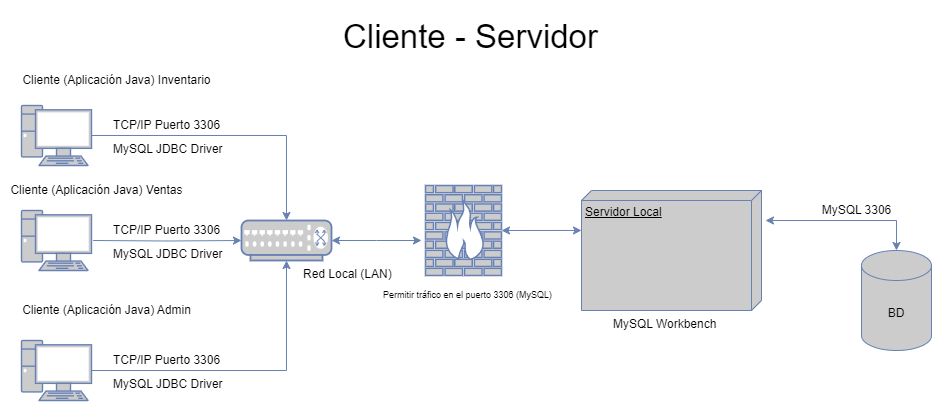

The diagram above was exported from draw.io. Its source (the exported page's mxGraphModel, read from the mxfile embedded in the PNG):
<mxGraphModel dx="2261" dy="746" grid="1" gridSize="10" guides="1" tooltips="1" connect="1" arrows="1" fold="1" page="1" pageScale="1" pageWidth="827" pageHeight="1169" math="0" shadow="0">
  <root>
    <mxCell id="0" />
    <mxCell id="1" parent="0" />
    <mxCell id="MP7uhslceWAuMswjCXq6-2" value="BD" style="shape=cylinder3;whiteSpace=wrap;html=1;boundedLbl=1;backgroundOutline=1;size=15;strokeColor=#6881b3;fillColor=#cccccc;" vertex="1" parent="1">
      <mxGeometry x="850" y="410" width="70" height="100" as="geometry" />
    </mxCell>
    <mxCell id="MP7uhslceWAuMswjCXq6-3" value="Servidor Local" style="verticalAlign=top;align=left;spacingTop=8;spacingLeft=2;spacingRight=12;shape=cube;size=10;direction=south;fontStyle=4;html=1;whiteSpace=wrap;strokeColor=#6881b3;fillColor=#cccccc;" vertex="1" parent="1">
      <mxGeometry x="570" y="350" width="180" height="120" as="geometry" />
    </mxCell>
    <mxCell id="MP7uhslceWAuMswjCXq6-4" style="edgeStyle=orthogonalEdgeStyle;rounded=0;orthogonalLoop=1;jettySize=auto;html=1;entryX=0.25;entryY=-0.022;entryDx=0;entryDy=0;entryPerimeter=0;startArrow=classic;startFill=1;exitX=0.5;exitY=0;exitDx=0;exitDy=0;exitPerimeter=0;strokeColor=#6881b3;" edge="1" parent="1" source="MP7uhslceWAuMswjCXq6-2" target="MP7uhslceWAuMswjCXq6-3">
      <mxGeometry relative="1" as="geometry" />
    </mxCell>
    <mxCell id="MP7uhslceWAuMswjCXq6-5" value="&lt;span style=&quot;font-weight: normal;&quot;&gt;MySQL 3306&lt;/span&gt;" style="text;align=center;fontStyle=1;verticalAlign=middle;spacingLeft=3;spacingRight=3;strokeColor=none;rotatable=0;points=[[0,0.5],[1,0.5]];portConstraint=eastwest;html=1;" vertex="1" parent="1">
      <mxGeometry x="820" y="360" width="50" height="20" as="geometry" />
    </mxCell>
    <mxCell id="MP7uhslceWAuMswjCXq6-10" style="edgeStyle=orthogonalEdgeStyle;rounded=0;orthogonalLoop=1;jettySize=auto;html=1;exitX=1;exitY=0.5;exitDx=0;exitDy=0;exitPerimeter=0;strokeColor=#6881b3;" edge="1" parent="1" source="MP7uhslceWAuMswjCXq6-32" target="MP7uhslceWAuMswjCXq6-9">
      <mxGeometry relative="1" as="geometry">
        <mxPoint x="91.65000000000009" y="290" as="sourcePoint" />
      </mxGeometry>
    </mxCell>
    <mxCell id="MP7uhslceWAuMswjCXq6-11" style="edgeStyle=orthogonalEdgeStyle;rounded=0;orthogonalLoop=1;jettySize=auto;html=1;entryX=0;entryY=0.5;entryDx=0;entryDy=0;entryPerimeter=0;strokeColor=#6881b3;" edge="1" parent="1" target="MP7uhslceWAuMswjCXq6-9">
      <mxGeometry relative="1" as="geometry">
        <mxPoint x="81.65000000000009" y="400" as="sourcePoint" />
      </mxGeometry>
    </mxCell>
    <mxCell id="MP7uhslceWAuMswjCXq6-33" style="edgeStyle=orthogonalEdgeStyle;rounded=0;orthogonalLoop=1;jettySize=auto;html=1;startArrow=classic;startFill=1;strokeColor=#6881b3;" edge="1" parent="1" source="MP7uhslceWAuMswjCXq6-9">
      <mxGeometry relative="1" as="geometry">
        <mxPoint x="410" y="400" as="targetPoint" />
      </mxGeometry>
    </mxCell>
    <mxCell id="MP7uhslceWAuMswjCXq6-9" value="" style="fontColor=#0066CC;verticalAlign=top;verticalLabelPosition=bottom;labelPosition=center;align=center;html=1;outlineConnect=0;fillColor=#CCCCCC;strokeColor=#6881B3;gradientColor=none;gradientDirection=north;strokeWidth=2;shape=mxgraph.networks.switch;" vertex="1" parent="1">
      <mxGeometry x="230" y="380" width="90" height="40" as="geometry" />
    </mxCell>
    <mxCell id="MP7uhslceWAuMswjCXq6-12" style="edgeStyle=orthogonalEdgeStyle;rounded=0;orthogonalLoop=1;jettySize=auto;html=1;entryX=0.5;entryY=1;entryDx=0;entryDy=0;entryPerimeter=0;exitX=1;exitY=0.5;exitDx=0;exitDy=0;exitPerimeter=0;strokeColor=#6881b3;" edge="1" parent="1" source="MP7uhslceWAuMswjCXq6-30" target="MP7uhslceWAuMswjCXq6-9">
      <mxGeometry relative="1" as="geometry">
        <mxPoint x="91.65000000000009" y="525" as="sourcePoint" />
      </mxGeometry>
    </mxCell>
    <mxCell id="MP7uhslceWAuMswjCXq6-13" value="&lt;span style=&quot;font-weight: normal;&quot;&gt;Cliente (Aplicación Java) Inventario&lt;/span&gt;" style="text;align=center;fontStyle=1;verticalAlign=middle;spacingLeft=3;spacingRight=3;strokeColor=none;rotatable=0;points=[[0,0.5],[1,0.5]];portConstraint=eastwest;html=1;textDirection=ltr;direction=west;" vertex="1" parent="1">
      <mxGeometry x="60" y="230" width="90" height="20" as="geometry" />
    </mxCell>
    <mxCell id="MP7uhslceWAuMswjCXq6-16" value="&lt;span style=&quot;font-weight: normal;&quot;&gt;Cliente (Aplicación Java) Ventas&lt;/span&gt;" style="text;align=center;fontStyle=1;verticalAlign=middle;spacingLeft=3;spacingRight=3;strokeColor=none;rotatable=0;points=[[0,0.5],[1,0.5]];portConstraint=eastwest;html=1;textDirection=ltr;direction=west;" vertex="1" parent="1">
      <mxGeometry x="40" y="335" width="90" height="30" as="geometry" />
    </mxCell>
    <mxCell id="MP7uhslceWAuMswjCXq6-17" value="&lt;span style=&quot;font-weight: normal;&quot;&gt;Cliente (Aplicación Java) Admin&lt;/span&gt;" style="text;align=center;fontStyle=1;verticalAlign=middle;spacingLeft=3;spacingRight=3;strokeColor=none;rotatable=0;points=[[0,0.5],[1,0.5]];portConstraint=eastwest;html=1;textDirection=ltr;direction=west;" vertex="1" parent="1">
      <mxGeometry x="50" y="460" width="90" height="20" as="geometry" />
    </mxCell>
    <mxCell id="MP7uhslceWAuMswjCXq6-18" value="&lt;span style=&quot;font-weight: normal;&quot;&gt;TCP/IP Puerto 3306&lt;/span&gt;" style="text;align=center;fontStyle=1;verticalAlign=middle;spacingLeft=3;spacingRight=3;strokeColor=none;rotatable=0;points=[[0,0.5],[1,0.5]];portConstraint=eastwest;html=1;textDirection=ltr;direction=west;" vertex="1" parent="1">
      <mxGeometry x="110" y="275" width="90" height="20" as="geometry" />
    </mxCell>
    <mxCell id="MP7uhslceWAuMswjCXq6-19" value="&lt;span style=&quot;font-weight: normal;&quot;&gt;TCP/IP Puerto 3306&lt;/span&gt;" style="text;align=center;fontStyle=1;verticalAlign=middle;spacingLeft=3;spacingRight=3;strokeColor=none;rotatable=0;points=[[0,0.5],[1,0.5]];portConstraint=eastwest;html=1;textDirection=ltr;direction=west;" vertex="1" parent="1">
      <mxGeometry x="110" y="380" width="90" height="20" as="geometry" />
    </mxCell>
    <mxCell id="MP7uhslceWAuMswjCXq6-20" value="&lt;span style=&quot;font-weight: normal;&quot;&gt;TCP/IP Puerto 3306&lt;/span&gt;" style="text;align=center;fontStyle=1;verticalAlign=middle;spacingLeft=3;spacingRight=3;strokeColor=none;rotatable=0;points=[[0,0.5],[1,0.5]];portConstraint=eastwest;html=1;textDirection=ltr;direction=west;" vertex="1" parent="1">
      <mxGeometry x="110" y="510" width="90" height="20" as="geometry" />
    </mxCell>
    <mxCell id="MP7uhslceWAuMswjCXq6-21" value="MySQL Workbench" style="text;whiteSpace=wrap;html=1;" vertex="1" parent="1">
      <mxGeometry x="600" y="470" width="140" height="40" as="geometry" />
    </mxCell>
    <mxCell id="MP7uhslceWAuMswjCXq6-22" value="MySQL JDBC Driver" style="text;whiteSpace=wrap;html=1;" vertex="1" parent="1">
      <mxGeometry x="100" y="400" width="120" height="30" as="geometry" />
    </mxCell>
    <mxCell id="MP7uhslceWAuMswjCXq6-24" value="MySQL JDBC Driver" style="text;whiteSpace=wrap;html=1;" vertex="1" parent="1">
      <mxGeometry x="100" y="295" width="120" height="30" as="geometry" />
    </mxCell>
    <mxCell id="MP7uhslceWAuMswjCXq6-25" value="MySQL JDBC Driver" style="text;whiteSpace=wrap;html=1;" vertex="1" parent="1">
      <mxGeometry x="100" y="530" width="120" height="30" as="geometry" />
    </mxCell>
    <mxCell id="MP7uhslceWAuMswjCXq6-26" value="Red Local (LAN)" style="text;whiteSpace=wrap;html=1;" vertex="1" parent="1">
      <mxGeometry x="290" y="420" width="120" height="30" as="geometry" />
    </mxCell>
    <mxCell id="MP7uhslceWAuMswjCXq6-29" value="" style="fontColor=#0066CC;verticalAlign=top;verticalLabelPosition=bottom;labelPosition=center;align=center;html=1;outlineConnect=0;fillColor=#CCCCCC;strokeColor=#6881B3;gradientColor=none;gradientDirection=north;strokeWidth=2;shape=mxgraph.networks.firewall;" vertex="1" parent="1">
      <mxGeometry x="414" y="345" width="76" height="90" as="geometry" />
    </mxCell>
    <mxCell id="MP7uhslceWAuMswjCXq6-30" value="" style="fontColor=#0066CC;verticalAlign=top;verticalLabelPosition=bottom;labelPosition=center;align=center;html=1;outlineConnect=0;fillColor=#CCCCCC;strokeColor=#6881B3;gradientColor=none;gradientDirection=north;strokeWidth=2;shape=mxgraph.networks.pc;" vertex="1" parent="1">
      <mxGeometry x="10" y="500" width="70" height="60" as="geometry" />
    </mxCell>
    <mxCell id="MP7uhslceWAuMswjCXq6-31" value="" style="fontColor=#0066CC;verticalAlign=top;verticalLabelPosition=bottom;labelPosition=center;align=center;html=1;outlineConnect=0;fillColor=#CCCCCC;strokeColor=#6881B3;gradientColor=none;gradientDirection=north;strokeWidth=2;shape=mxgraph.networks.pc;" vertex="1" parent="1">
      <mxGeometry x="10" y="370" width="70" height="60" as="geometry" />
    </mxCell>
    <mxCell id="MP7uhslceWAuMswjCXq6-32" value="" style="fontColor=#0066CC;verticalAlign=top;verticalLabelPosition=bottom;labelPosition=center;align=center;html=1;outlineConnect=0;fillColor=#CCCCCC;strokeColor=#6881B3;gradientColor=none;gradientDirection=north;strokeWidth=2;shape=mxgraph.networks.pc;" vertex="1" parent="1">
      <mxGeometry x="10" y="265" width="70" height="60" as="geometry" />
    </mxCell>
    <mxCell id="MP7uhslceWAuMswjCXq6-34" style="edgeStyle=orthogonalEdgeStyle;rounded=0;orthogonalLoop=1;jettySize=auto;html=1;entryX=0.333;entryY=1;entryDx=0;entryDy=0;entryPerimeter=0;startArrow=classic;startFill=1;strokeColor=#6881b3;exitX=1;exitY=0.5;exitDx=0;exitDy=0;exitPerimeter=0;" edge="1" parent="1" source="MP7uhslceWAuMswjCXq6-29" target="MP7uhslceWAuMswjCXq6-3">
      <mxGeometry relative="1" as="geometry">
        <mxPoint x="510" y="389.96000000000004" as="sourcePoint" />
      </mxGeometry>
    </mxCell>
    <mxCell id="MP7uhslceWAuMswjCXq6-35" value="&lt;font style=&quot;font-size: 9px;&quot;&gt;Permitir tráfico en el puerto 3306 (MySQL)&lt;/font&gt;" style="text;whiteSpace=wrap;html=1;" vertex="1" parent="1">
      <mxGeometry x="370" y="440" width="260" height="40" as="geometry" />
    </mxCell>
    <mxCell id="MP7uhslceWAuMswjCXq6-36" value="&lt;font style=&quot;font-size: 33px;&quot;&gt;Cliente - Servidor&lt;/font&gt;" style="text;whiteSpace=wrap;html=1;" vertex="1" parent="1">
      <mxGeometry x="330" y="170" width="323" height="40" as="geometry" />
    </mxCell>
  </root>
</mxGraphModel>